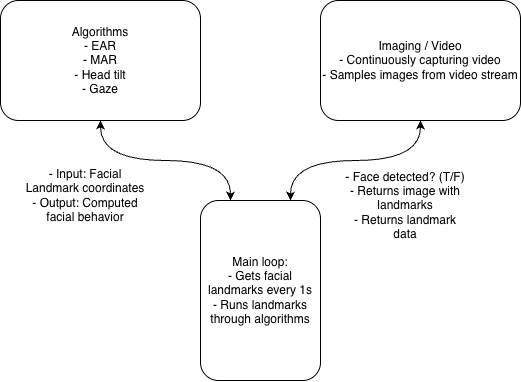

The diagram above was exported from draw.io. Its source (the exported page's mxGraphModel, read from the mxfile embedded in the PNG):
<mxGraphModel dx="983" dy="556" grid="1" gridSize="10" guides="1" tooltips="1" connect="1" arrows="1" fold="1" page="1" pageScale="1" pageWidth="850" pageHeight="1100" math="0" shadow="0">
  <root>
    <mxCell id="0" />
    <mxCell id="1" parent="0" />
    <mxCell id="PnY7gESRK_9RPAeFKrzH-2" value="Algorithms&lt;div&gt;- EAR&lt;/div&gt;&lt;div&gt;- MAR&lt;/div&gt;&lt;div&gt;- Head tilt&lt;/div&gt;&lt;div&gt;- Gaze&lt;/div&gt;" style="rounded=1;whiteSpace=wrap;html=1;" vertex="1" parent="1">
      <mxGeometry x="160" y="160" width="200" height="120" as="geometry" />
    </mxCell>
    <mxCell id="PnY7gESRK_9RPAeFKrzH-3" value="Imaging / Video&lt;div&gt;- Continuously capturing video&lt;/div&gt;&lt;div&gt;- Samples images from video stream&lt;/div&gt;" style="rounded=1;whiteSpace=wrap;html=1;" vertex="1" parent="1">
      <mxGeometry x="480" y="160" width="200" height="120" as="geometry" />
    </mxCell>
    <mxCell id="PnY7gESRK_9RPAeFKrzH-9" style="edgeStyle=orthogonalEdgeStyle;rounded=0;orthogonalLoop=1;jettySize=auto;html=1;exitX=0.75;exitY=0;exitDx=0;exitDy=0;entryX=0.5;entryY=1;entryDx=0;entryDy=0;curved=1;strokeColor=default;startArrow=classic;startFill=1;" edge="1" parent="1" source="PnY7gESRK_9RPAeFKrzH-4" target="PnY7gESRK_9RPAeFKrzH-3">
      <mxGeometry relative="1" as="geometry" />
    </mxCell>
    <mxCell id="PnY7gESRK_9RPAeFKrzH-10" style="edgeStyle=orthogonalEdgeStyle;rounded=0;orthogonalLoop=1;jettySize=auto;html=1;exitX=0.25;exitY=0;exitDx=0;exitDy=0;entryX=0.5;entryY=1;entryDx=0;entryDy=0;curved=1;startArrow=classic;startFill=1;endArrow=classic;endFill=1;" edge="1" parent="1" source="PnY7gESRK_9RPAeFKrzH-4" target="PnY7gESRK_9RPAeFKrzH-2">
      <mxGeometry relative="1" as="geometry" />
    </mxCell>
    <mxCell id="PnY7gESRK_9RPAeFKrzH-4" value="Main loop:&lt;div&gt;- Gets facial landmarks every 1s&lt;/div&gt;&lt;div&gt;- Runs landmarks through algorithms&lt;/div&gt;" style="rounded=1;whiteSpace=wrap;html=1;" vertex="1" parent="1">
      <mxGeometry x="360" y="360" width="120" height="180" as="geometry" />
    </mxCell>
    <mxCell id="PnY7gESRK_9RPAeFKrzH-11" value="&lt;div&gt;- Face detected? (T/F)&lt;/div&gt;- Returns image with landmarks&lt;div&gt;- Returns landmark data&lt;/div&gt;" style="text;html=1;whiteSpace=wrap;strokeColor=none;fillColor=none;align=center;verticalAlign=middle;rounded=0;" vertex="1" parent="1">
      <mxGeometry x="500" y="330" width="130" height="70" as="geometry" />
    </mxCell>
    <mxCell id="PnY7gESRK_9RPAeFKrzH-14" value="- Input: Facial Landmark coordinates&lt;div&gt;- Output: Computed facial behavior&lt;/div&gt;" style="text;html=1;whiteSpace=wrap;strokeColor=none;fillColor=none;align=center;verticalAlign=middle;rounded=0;" vertex="1" parent="1">
      <mxGeometry x="180" y="320" width="130" height="70" as="geometry" />
    </mxCell>
  </root>
</mxGraphModel>